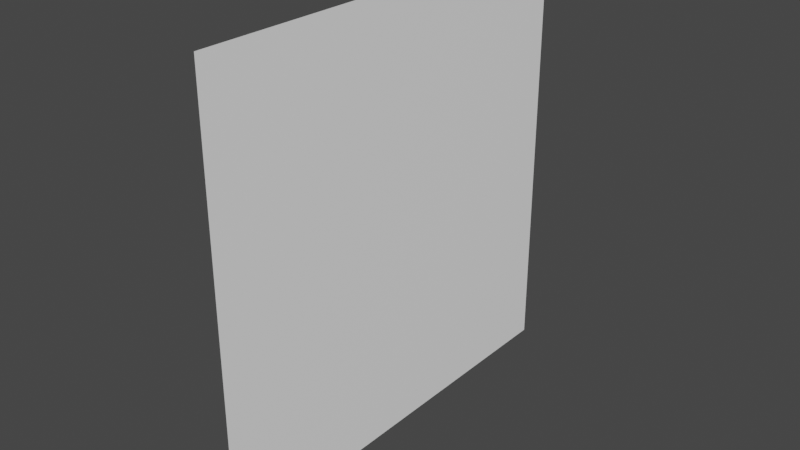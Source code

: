 # Source: Walls_Blank.blend  (saved by Blender 3.2.14; exported with 4.5.12 LTS)
import bpy
from mathutils import Matrix  # noqa: F401  (used for matrix-valued properties, if any)

bpy.ops.wm.read_factory_settings(use_empty=True)
scene = bpy.context.scene
scene.name = 'Scene'

# ---- collections
col_wall = bpy.data.collections.new('WALL'); scene.collection.children.link(col_wall)

# ---- materials (node trees are filled in below, after node groups)
mat_mat = bpy.data.materials.new('MAT')
mat_mat.use_transparent_shadow = False

# ---- material node trees
mat_mat.use_nodes = True; mat_mat.node_tree.nodes.clear()
_N = mat_mat.node_tree.nodes; _L = mat_mat.node_tree.links
n0 = _N.new('ShaderNodeBsdfPrincipled'); n0.name = 'Principled BSDF'; n0.location = (10, 300)
n0.distribution = 'GGX'
n0.subsurface_method = 'RANDOM_WALK_SKIN'
n0.inputs[0].default_value = (1.0, 1.0, 1.0, 1.0)
n0.inputs[3].default_value = 1.45
n0.inputs[27].default_value = (0.0, 0.0, 0.0, 1.0)
n0.inputs[28].default_value = 1.0
n1 = _N.new('ShaderNodeOutputMaterial'); n1.name = 'Material Output'; n1.location = (300, 300)
_L.new(n0.outputs[0], n1.inputs[0])
n1.is_active_output = True

# ---- world
world_world = bpy.data.worlds.new('World'); scene.world = world_world
world_world.use_nodes = True; world_world.node_tree.nodes.clear()
_N = world_world.node_tree.nodes; _L = world_world.node_tree.links
n0 = _N.new('ShaderNodeOutputWorld'); n0.name = 'World Output'; n0.location = (300, 300)
n1 = _N.new('ShaderNodeBackground'); n1.name = 'Background'; n1.location = (10, 300)
n1.inputs[0].default_value = (0.05088, 0.05088, 0.05088, 1.0)
_L.new(n1.outputs[0], n0.inputs[0])
n0.is_active_output = True
world_world.color = (0.05088, 0.05088, 0.05088)
world_world.use_sun_shadow = False
world_world.sun_shadow_jitter_overblur = 0.0

# ---- meshes
me_plane = bpy.data.meshes.new('Plane')
me_plane.from_pydata([(2.384e-07, 0.0, -0.5), (-1.49e-07, 2.98e-08, 0.5), (1.49e-07, 1.0, -0.5), (-2.384e-07, 1.0, 0.5)], [], [(0, 2, 3, 1)])
_uv = me_plane.uv_layers.new(name='UVMap')
_uv.uv.foreach_set('vector', [0.0, 0.0, 0.0, 1.0, 1.0, 1.0, 1.0, 0.0])
me_plane.materials.append(mat_mat)
me_plane.update()

# ---- objects
ob_wall = bpy.data.objects.new('WALL', me_plane)

# ---- transforms, parenting, visibility, modifiers, constraints
ob_wall.location = (0.0, 0.0, 0.0)
ob_wall.rotation_euler = (1.571, 0.0, 0.0)

# ---- collection membership
col_wall.objects.link(ob_wall)

# ---- scene / render settings (as saved in the file)
scene.frame_start = 1; scene.frame_end = 250; scene.frame_set(1)
scene.render.engine = 'BLENDER_EEVEE_NEXT'
scene.cycles.sampling_pattern = 'TABULATED_SOBOL'
scene.cycles.use_light_tree = False
scene.view_settings.view_transform = 'Filmic'
bpy.context.view_layer.update()

# ---- added for rendering (the .blend has no active camera and no usable light): camera, sun
cam_auto = bpy.data.cameras.new('AutoCamera')
cam_auto.lens = 50.0
cam_auto.sensor_width = 36.0
cam_auto.clip_end = 1000.0
ob_auto_camera = bpy.data.objects.new('AutoCamera', cam_auto)
scene.collection.objects.link(ob_auto_camera)
ob_auto_camera.location = (1.30847, -1.57016, 1.54677)
ob_auto_camera.rotation_euler = (1.09748, -7.21219e-08, 0.694738)
scene.camera = ob_auto_camera
light_auto_sun = bpy.data.lights.new('AutoSun', 'SUN')
light_auto_sun.energy = 3.0
light_auto_sun.angle = 0.0523599
ob_auto_sun = bpy.data.objects.new('AutoSun', light_auto_sun)
scene.collection.objects.link(ob_auto_sun)
ob_auto_sun.rotation_euler = (0.872665, 0.174533, 0.523599)
bpy.context.view_layer.update()
